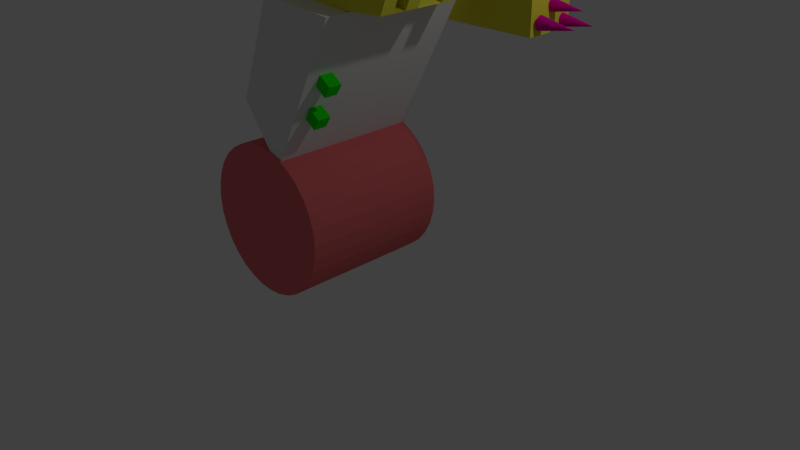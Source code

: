 # Source: Robot.blend  (saved by Blender 2.74.0; exported with 4.5.12 LTS)
import bpy
from mathutils import Matrix  # noqa: F401  (used for matrix-valued properties, if any)

bpy.ops.wm.read_factory_settings(use_empty=True)
scene = bpy.context.scene
scene.name = 'Scene'

# ---- collections
col_collection_1 = bpy.data.collections.new('Collection 1'); scene.collection.children.link(col_collection_1)

# ---- materials (node trees are filled in below, after node groups)
mat_material = bpy.data.materials.new('Material')
mat_material.alpha_threshold = 0.0
mat_material.use_transparent_shadow = False
mat_material.roughness = 0.5
mat_material.line_color = (0.0, 0.0, 0.0, 1.0)
mat_wheel = bpy.data.materials.new('Wheel')
mat_wheel.alpha_threshold = 0.0
mat_wheel.use_transparent_shadow = False
mat_wheel.diffuse_color = (0.8, 0.1586, 0.1678, 1.0)
mat_wheel.roughness = 0.5
mat_helmet = bpy.data.materials.new('Helmet')
mat_helmet.alpha_threshold = 0.0
mat_helmet.use_transparent_shadow = False
mat_helmet.diffuse_color = (0.8, 0.7603, 0.05746, 1.0)
mat_helmet.roughness = 0.5
mat_eyes = bpy.data.materials.new('Eyes')
mat_eyes.alpha_threshold = 0.0
mat_eyes.use_transparent_shadow = False
mat_eyes.diffuse_color = (0.8, 0.0, 0.004509, 1.0)
mat_eyes.roughness = 0.5
mat_button = bpy.data.materials.new('Button')
mat_button.alpha_threshold = 0.0
mat_button.use_transparent_shadow = False
mat_button.diffuse_color = (0.01243, 0.8, 0.0, 1.0)
mat_button.roughness = 0.5
mat_rocket = bpy.data.materials.new('Rocket')
mat_rocket.alpha_threshold = 0.0
mat_rocket.use_transparent_shadow = False
mat_rocket.diffuse_color = (0.8, 0.0, 0.367, 1.0)
mat_rocket.roughness = 0.5

# ---- material node trees

# ---- world
world_world = bpy.data.worlds.new('World'); scene.world = world_world
world_world.color = (0.05088, 0.05088, 0.05088)
world_world.use_sun_shadow = False
world_world.sun_shadow_jitter_overblur = 0.0
world_world.cycles.sampling_method = 'MANUAL'
world_world.cycles.sample_map_resolution = 256

# ---- cameras
cam_camera = bpy.data.cameras.new('Camera')
cam_camera.clip_end = 100.0
cam_camera.lens = 35.0
cam_camera.sensor_width = 32.0
cam_camera.sensor_height = 18.0
cam_camera.ortho_scale = 7.314
cam_camera.dof.focus_distance = 0.0
cam_camera.dof.aperture_fstop = 128.0

# ---- lights
light_lamp = bpy.data.lights.new('Lamp', 'POINT')
light_lamp.transmission_factor = 0.0
light_lamp.cutoff_distance = 30.0
light_lamp.energy = 100.0
light_lamp.shadow_buffer_clip_start = 1.001
light_lamp.shadow_soft_size = 0.1
light_lamp.shadow_maximum_resolution = 0.006
light_lamp.use_absolute_resolution = True
light_lamp.cycles.use_multiple_importance_sampling = False

# ---- meshes
me_cube = bpy.data.meshes.new('Cube')
me_cube.from_pydata([(0.5165, 1.0, 0.9287), (0.5165, -1.0, 0.9287), (-0.5283, -1.0, -1.051), (-0.5283, 1.0, -1.051), (-0.5398, 1.0, 1.0), (-0.5398, -1.0, 1.0), (-1.09, -1.0, -0.3039), (-1.09, 1.0, -0.3039), (-0.1883, -0.7011, 1.973), (-0.9184, -0.7011, 1.014), (-0.8694, -1.036, -2.834), (-0.8694, 0.964, -2.849), (-0.6743, -1.036, -2.815), (-0.6743, 0.9641, -2.829), (-0.4867, -1.035, -2.758), (-0.4867, 0.9645, -2.772), (-0.3138, -1.035, -2.666), (-0.3138, 0.9652, -2.68), (-0.1623, -1.034, -2.541), (-0.1623, 0.9661, -2.556), (-0.03794, -1.033, -2.39), (-0.03794, 0.9672, -2.404), (0.05447, -1.031, -2.217), (0.05447, 0.9685, -2.231), (0.1114, -1.03, -2.029), (0.1114, 0.9698, -2.044), (0.1306, -1.029, -1.834), (0.1306, 0.9712, -1.849), (0.1114, -1.027, -1.639), (0.1114, 0.9727, -1.654), (0.05447, -1.026, -1.451), (0.05447, 0.974, -1.466), (-0.03794, -1.025, -1.279), (-0.03794, 0.9753, -1.293), (-0.1623, -1.024, -1.127), (-0.1623, 0.9764, -1.142), (-0.3138, -1.023, -1.003), (-0.3138, 0.9773, -1.017), (-0.4867, -1.022, -0.9103), (-0.4867, 0.9779, -0.9248), (-0.6743, -1.022, -0.8534), (-0.6743, 0.9783, -0.8679), (-0.8694, -1.021, -0.8341), (-0.8694, 0.9785, -0.8486), (-1.064, -1.022, -0.8534), (-1.064, 0.9783, -0.8679), (-1.252, -1.022, -0.9103), (-1.252, 0.9779, -0.9248), (-1.425, -1.023, -1.003), (-1.425, 0.9773, -1.017), (-1.577, -1.024, -1.127), (-1.577, 0.9764, -1.142), (-1.701, -1.025, -1.279), (-1.701, 0.9753, -1.293), (-1.793, -1.026, -1.451), (-1.793, 0.974, -1.466), (-1.85, -1.027, -1.639), (-1.85, 0.9727, -1.654), (-1.869, -1.029, -1.834), (-1.869, 0.9712, -1.849), (-1.85, -1.03, -2.029), (-1.85, 0.9698, -2.044), (-1.793, -1.031, -2.217), (-1.793, 0.9685, -2.231), (-1.701, -1.033, -2.39), (-1.701, 0.9672, -2.404), (-1.577, -1.034, -2.541), (-1.577, 0.9661, -2.556), (-1.425, -1.035, -2.666), (-1.425, 0.9652, -2.68), (-1.252, -1.035, -2.758), (-1.252, 0.9645, -2.772), (-1.064, -1.036, -2.815), (-1.064, 0.9641, -2.829), (-0.9184, 0.7011, 1.014), (-0.1883, 0.7011, 1.973), (0.3675, -0.7011, 0.9334), (1.098, -0.7011, 1.182), (0.3675, 0.7011, 0.9334), (1.098, 0.7011, 1.182), (0.3836, 0.4346, 1.422), (0.5617, 0.2934, 1.557), (0.3156, 0.2061, 1.557), (0.1634, 0.4346, 1.557), (0.3156, 0.663, 1.557), (0.5617, 0.5758, 1.557), (0.4516, 0.2061, 1.777), (0.2055, 0.2934, 1.777), (0.2055, 0.5758, 1.777), (0.4516, 0.663, 1.777), (0.6037, 0.4346, 1.777), (0.3836, 0.4346, 1.913), (0.3436, 0.3003, 1.458), (0.4883, 0.3516, 1.458), (0.4483, 0.2173, 1.538), (0.593, 0.4346, 1.538), (0.4883, 0.5176, 1.458), (0.2542, 0.4346, 1.458), (0.2142, 0.3003, 1.538), (0.3436, 0.5689, 1.458), (0.2142, 0.5689, 1.538), (0.4483, 0.6519, 1.538), (0.6177, 0.3516, 1.667), (0.6177, 0.5176, 1.667), (0.3836, 0.166, 1.667), (0.5283, 0.2173, 1.667), (0.1495, 0.3516, 1.667), (0.2389, 0.2173, 1.667), (0.2389, 0.6519, 1.667), (0.1495, 0.5176, 1.667), (0.5283, 0.6519, 1.667), (0.3836, 0.7031, 1.667), (0.553, 0.3003, 1.796), (0.3189, 0.2173, 1.796), (0.1742, 0.4346, 1.796), (0.3189, 0.6519, 1.796), (0.553, 0.5689, 1.796), (0.4236, 0.3003, 1.876), (0.513, 0.4346, 1.876), (0.2789, 0.3516, 1.876), (0.2789, 0.5176, 1.876), (0.4236, 0.5689, 1.876), (0.3409, -0.4121, 1.418), (0.519, -0.5533, 1.554), (0.2729, -0.6405, 1.554), (0.1208, -0.4121, 1.554), (0.2729, -0.1836, 1.554), (0.519, -0.2709, 1.554), (0.4089, -0.6405, 1.774), (0.1628, -0.5533, 1.774), (0.1628, -0.2709, 1.774), (0.4089, -0.1836, 1.774), (0.5611, -0.4121, 1.774), (0.3409, -0.4121, 1.909), (0.3009, -0.5463, 1.455), (0.4456, -0.4951, 1.455), (0.4056, -0.6293, 1.535), (0.5503, -0.4121, 1.535), (0.4456, -0.3291, 1.455), (0.2115, -0.4121, 1.455), (0.1715, -0.5463, 1.535), (0.3009, -0.2778, 1.455), (0.1715, -0.2778, 1.535), (0.4056, -0.1948, 1.535), (0.575, -0.4951, 1.664), (0.575, -0.3291, 1.664), (0.3409, -0.6806, 1.664), (0.4856, -0.6293, 1.664), (0.1068, -0.4951, 1.664), (0.1962, -0.6293, 1.664), (0.1962, -0.1948, 1.664), (0.1068, -0.3291, 1.664), (0.4856, -0.1948, 1.664), (0.3409, -0.1435, 1.664), (0.5103, -0.5463, 1.793), (0.2762, -0.6293, 1.793), (0.1315, -0.4121, 1.793), (0.2762, -0.1948, 1.793), (0.5103, -0.2778, 1.793), (0.3809, -0.5463, 1.873), (0.4703, -0.4121, 1.873), (0.2362, -0.4951, 1.873), (0.2362, -0.3291, 1.873), (0.3809, -0.2778, 1.873), (0.3675, 0.0, 0.9334), (1.044, -0.7011, 1.057), (1.098, 0.0, 1.182), (1.044, 0.7011, 1.057), (0.3675, 0.3506, 0.9334), (1.017, -0.7011, 0.9954), (1.098, -0.3506, 1.182), (1.017, 0.7011, 0.9954), (0.3675, -0.3506, 0.9334), (1.071, -0.7011, 1.12), (1.098, 0.3506, 1.201), (1.071, 0.7011, 1.12), (1.044, 0.3506, 1.057), (1.044, -0.3506, 1.057), (1.071, -0.3506, 1.12), (1.071, 0.3506, 1.12), (1.017, 0.3506, 0.9954), (1.017, -0.3506, 0.9954), (0.3675, 0.5258, 0.9334), (1.003, -0.7011, 0.9644), (1.098, -0.5258, 1.182), (1.003, 0.7011, 0.9644), (0.3675, -0.1753, 0.9334), (1.057, -0.7011, 1.089), (1.098, 0.1753, 1.201), (1.057, 0.7011, 1.089), (1.003, 0.0, 0.9644), (1.044, 0.5258, 1.057), (1.044, -0.1753, 1.057), (0.3675, 0.1753, 0.9334), (1.03, -0.7011, 1.026), (1.098, -0.1753, 1.182), (1.03, 0.7011, 1.026), (0.3675, -0.5258, 0.9334), (1.084, -0.7011, 1.151), (1.098, 0.5258, 1.182), (1.084, 0.7011, 1.151), (1.044, 0.1753, 1.057), (1.044, -0.5258, 1.057), (1.057, -0.3506, 1.089), (1.084, -0.3506, 1.151), (1.071, -0.1753, 1.12), (1.071, -0.5258, 1.12), (1.057, 0.3506, 1.089), (1.084, 0.3506, 1.17), (1.071, 0.5258, 1.12), (1.071, 0.1753, 1.12), (1.003, 0.3506, 0.9644), (1.03, 0.3506, 1.026), (1.017, 0.5258, 0.9954), (1.017, 0.1753, 0.9954), (1.003, -0.3506, 0.9644), (1.03, -0.3506, 1.026), (1.017, -0.1753, 0.9954), (1.017, -0.5258, 0.9954), (1.03, -0.5258, 1.026), (1.03, -0.1753, 1.026), (1.003, -0.1753, 0.9644), (1.03, 0.1753, 1.026), (1.03, 0.5258, 1.026), (1.003, 0.5258, 0.9644), (1.084, 0.1753, 1.17), (1.084, 0.5258, 1.151), (1.057, 0.5258, 1.089), (1.084, -0.5258, 1.151), (1.084, -0.1753, 1.151), (1.057, -0.1753, 1.089), (1.057, -0.5258, 1.089), (1.057, 0.1753, 1.089), (1.003, 0.1753, 0.9644), (1.003, -0.5258, 0.9644), (0.1265, -0.5258, 1.456), (0.1265, -0.3506, 1.456), (0.14, -0.3506, 1.487), (0.167, -0.3506, 1.549), (0.1535, -0.3506, 1.518), (0.1535, -0.5258, 1.518), (0.113, -0.3506, 1.425), (0.09955, -0.3506, 1.394), (0.09955, -0.5258, 1.394), (0.1805, -0.3506, 1.58), (0.1805, -0.5258, 1.58), (0.08607, -0.3506, 1.363), (0.113, -0.5258, 1.425), (0.167, -0.5258, 1.549), (0.14, -0.5258, 1.487), (0.08607, -0.5258, 1.363), (0.176, 0.5336, 1.57), (0.176, 0.3584, 1.589), (0.1355, 0.3584, 1.477), (0.1221, 0.3584, 1.446), (0.1625, 0.3584, 1.558), (0.149, 0.3584, 1.508), (0.08161, 0.3584, 1.353), (0.06813, 0.3584, 1.321), (0.1086, 0.3584, 1.415), (0.09509, 0.3584, 1.384), (0.06813, 0.5336, 1.321), (0.1221, 0.5336, 1.446), (0.149, 0.5336, 1.508), (0.09509, 0.5336, 1.384), (0.1086, 0.5336, 1.415), (0.08161, 0.5336, 1.353), (0.1625, 0.5336, 1.539), (0.1355, 0.5336, 1.477), (0.07258, -0.5258, 1.332), (0.07258, -0.3506, 1.332), (0.08607, -0.3506, 1.363), (0.08607, -0.5258, 1.363), (0.1779, 0.1708, 1.594), (0.1779, -0.004455, 1.574), (0.1374, -0.004455, 1.481), (0.124, -0.004455, 1.45), (0.124, -0.1797, 1.45), (0.1105, -0.004455, 1.419), (0.09698, -0.004455, 1.388), (0.1644, -0.004455, 1.543), (0.1509, -0.004455, 1.512), (0.1509, -0.1797, 1.512), (0.09698, -0.1797, 1.388), (0.0835, -0.004455, 1.357), (0.1779, -0.1797, 1.574), (0.124, 0.1708, 1.45), (0.1509, 0.1708, 1.512), (0.09698, 0.1708, 1.388), (0.1105, -0.1797, 1.419), (0.0835, -0.1797, 1.357), (0.1105, 0.1708, 1.419), (0.1644, 0.1708, 1.563), (0.1644, -0.1797, 1.543), (0.1374, -0.1797, 1.481), (0.1374, 0.1708, 1.481), (0.0835, 0.1708, 1.357), (-0.1804, -0.8244, -0.3601), (-0.08646, -0.8244, -0.2217), (-0.1804, -0.6504, -0.3601), (-0.08646, -0.6504, -0.2217), (-0.02287, -0.8244, -0.4669), (0.07103, -0.8244, -0.3285), (-0.02287, -0.6504, -0.4669), (0.07103, -0.6504, -0.3285), (0.04598, -0.8253, 0.07245), (0.1399, -0.8253, 0.2109), (0.04598, -0.6513, 0.07245), (0.1399, -0.6513, 0.2109), (0.2035, -0.8253, -0.03437), (0.2974, -0.8253, 0.1041), (0.2035, -0.6513, -0.03437), (0.2974, -0.6513, 0.1041), (-0.4456, 0.9936, 0.538), (-0.4456, 0.9936, 0.9665), (-0.4456, 1.665, 0.538), (-0.4456, 1.665, 0.9665), (1.554, 0.9936, 0.538), (1.554, 0.9936, 0.9665), (1.554, 1.665, 0.538), (1.554, 1.665, 0.9665), (1.511, 1.624, 0.6627), (1.513, 1.62, 0.6795), (1.584, 1.183, 0.6893), (1.515, 1.613, 0.695), (1.582, 1.182, 0.6718), (1.516, 1.604, 0.7086), (1.58, 1.178, 0.655), (1.517, 1.593, 0.7197), (1.579, 1.171, 0.6395), (1.518, 1.58, 0.728), (1.577, 1.162, 0.626), (1.519, 1.566, 0.7331), (1.576, 1.151, 0.6148), (1.519, 1.552, 0.7348), (1.575, 1.138, 0.6066), (1.519, 1.538, 0.7331), (1.575, 1.124, 0.6015), (1.518, 1.524, 0.728), (1.575, 1.11, 0.5997), (2.055, 1.11, 0.6824), (1.575, 1.095, 0.6015), (1.517, 1.511, 0.7197), (1.575, 1.082, 0.6066), (1.516, 1.5, 0.7086), (1.576, 1.069, 0.6148), (1.515, 1.491, 0.695), (1.577, 1.058, 0.626), (1.513, 1.484, 0.6795), (1.579, 1.049, 0.6395), (1.511, 1.48, 0.6627), (1.58, 1.042, 0.655), (1.51, 1.478, 0.6453), (1.582, 1.038, 0.6718), (1.508, 1.48, 0.6278), (1.584, 1.036, 0.6893), (1.506, 1.484, 0.611), (1.586, 1.038, 0.7068), (1.505, 1.491, 0.5955), (1.587, 1.042, 0.7236), (1.503, 1.5, 0.5819), (1.589, 1.049, 0.7391), (1.502, 1.511, 0.5708), (1.59, 1.058, 0.7526), (1.501, 1.524, 0.5625), (1.591, 1.069, 0.7638), (1.501, 1.538, 0.5574), (1.592, 1.082, 0.772), (1.981, 1.552, 0.6383), (1.593, 1.095, 0.7771), (1.501, 1.552, 0.5557), (1.593, 1.11, 0.7789), (1.501, 1.566, 0.5574), (1.593, 1.124, 0.7771), (1.501, 1.58, 0.5625), (1.592, 1.138, 0.772), (1.502, 1.593, 0.5708), (1.591, 1.151, 0.7638), (1.503, 1.604, 0.5819), (1.59, 1.162, 0.7526), (1.505, 1.613, 0.5955), (1.589, 1.171, 0.7391), (1.506, 1.62, 0.611), (1.587, 1.178, 0.7236), (1.508, 1.624, 0.6278), (1.586, 1.182, 0.7068), (1.51, 1.626, 0.6453), (1.51, 1.42, 0.8629), (1.511, 1.416, 0.8797), (1.513, 1.409, 0.8951), (1.514, 1.4, 0.9087), (1.516, 1.389, 0.9199), (1.516, 1.376, 0.9281), (1.517, 1.363, 0.9332), (1.517, 1.348, 0.9349), (1.517, 1.334, 0.9332), (1.516, 1.32, 0.9281), (1.516, 1.307, 0.9199), (1.514, 1.296, 0.9087), (1.513, 1.287, 0.8951), (1.511, 1.28, 0.8797), (1.51, 1.276, 0.8629), (1.508, 1.275, 0.8454), (1.506, 1.276, 0.8279), (1.504, 1.28, 0.8111), (1.503, 1.287, 0.7956), (1.502, 1.296, 0.7821), (1.5, 1.307, 0.7709), (1.5, 1.32, 0.7626), (1.499, 1.334, 0.7575), (1.979, 1.348, 0.8384), (1.499, 1.348, 0.7558), (1.499, 1.363, 0.7575), (1.5, 1.376, 0.7626), (1.5, 1.389, 0.7709), (1.502, 1.4, 0.7821), (1.503, 1.409, 0.7956), (1.504, 1.416, 0.8111), (1.506, 1.42, 0.8279), (1.508, 1.422, 0.8454)], [], [(0, 1, 2, 3), (4, 7, 6, 5), (0, 4, 5, 1), (1, 5, 6, 2), (2, 6, 7, 3), (4, 0, 3, 7), (10, 11, 13, 12), (12, 13, 15, 14), (14, 15, 17, 16), (16, 17, 19, 18), (18, 19, 21, 20), (20, 21, 23, 22), (22, 23, 25, 24), (24, 25, 27, 26), (26, 27, 29, 28), (28, 29, 31, 30), (30, 31, 33, 32), (32, 33, 35, 34), (34, 35, 37, 36), (36, 37, 39, 38), (38, 39, 41, 40), (40, 41, 43, 42), (42, 43, 45, 44), (44, 45, 47, 46), (46, 47, 49, 48), (48, 49, 51, 50), (50, 51, 53, 52), (52, 53, 55, 54), (54, 55, 57, 56), (56, 57, 59, 58), (77, 184, 170, 195, 166, 188, 174, 199, 79, 75, 8), (58, 59, 61, 60), (9, 74, 78, 182, 168, 193, 164, 186, 172, 197, 76), (60, 61, 63, 62), (77, 8, 9, 76, 183, 169, 194, 165, 187, 173, 198), (62, 63, 65, 64), (234, 183, 76, 197), (64, 65, 67, 66), (75, 79, 200, 175, 189, 167, 196, 171, 185, 78, 74), (66, 67, 69, 68), (8, 75, 74, 9), (68, 69, 71, 70), (13, 11, 73, 71, 69, 67, 65, 63, 61, 59, 57, 55, 53, 51, 49, 47, 45, 43, 41, 39, 37, 35, 33, 31, 29, 27, 25, 23, 21, 19, 17, 15), (72, 73, 11, 10), (70, 71, 73, 72), (10, 12, 14, 16, 18, 20, 22, 24, 26, 28, 30, 32, 34, 36, 38, 40, 42, 44, 46, 48, 50, 52, 54, 56, 58, 60, 62, 64, 66, 68, 70, 72), (80, 93, 92), (81, 93, 95), (80, 92, 97), (80, 97, 99), (80, 99, 96), (81, 95, 102), (82, 94, 104), (83, 98, 106), (84, 100, 108), (85, 101, 110), (81, 102, 105), (82, 104, 107), (83, 106, 109), (84, 108, 111), (85, 110, 103), (86, 112, 117), (87, 113, 119), (88, 114, 120), (89, 115, 121), (90, 116, 118), (118, 121, 91), (118, 116, 121), (116, 89, 121), (121, 120, 91), (121, 115, 120), (115, 88, 120), (120, 119, 91), (120, 114, 119), (114, 87, 119), (119, 117, 91), (119, 113, 117), (113, 86, 117), (117, 118, 91), (117, 112, 118), (112, 90, 118), (103, 116, 90), (103, 110, 116), (110, 89, 116), (111, 115, 89), (111, 108, 115), (108, 88, 115), (109, 114, 88), (109, 106, 114), (106, 87, 114), (107, 113, 87), (107, 104, 113), (104, 86, 113), (105, 112, 86), (105, 102, 112), (102, 90, 112), (110, 111, 89), (110, 101, 111), (101, 84, 111), (108, 109, 88), (108, 100, 109), (100, 83, 109), (106, 107, 87), (106, 98, 107), (98, 82, 107), (104, 105, 86), (104, 94, 105), (94, 81, 105), (102, 103, 90), (102, 95, 103), (95, 85, 103), (96, 101, 85), (96, 99, 101), (99, 84, 101), (99, 100, 84), (99, 97, 100), (97, 83, 100), (97, 98, 83), (97, 92, 98), (92, 82, 98), (95, 96, 85), (95, 93, 96), (93, 80, 96), (92, 94, 82), (92, 93, 94), (93, 81, 94), (122, 135, 134), (123, 135, 137), (122, 134, 139), (122, 139, 141), (122, 141, 138), (123, 137, 144), (124, 136, 146), (125, 140, 148), (126, 142, 150), (127, 143, 152), (123, 144, 147), (124, 146, 149), (125, 148, 151), (126, 150, 153), (127, 152, 145), (128, 154, 159), (129, 155, 161), (130, 156, 162), (131, 157, 163), (132, 158, 160), (160, 163, 133), (160, 158, 163), (158, 131, 163), (163, 162, 133), (163, 157, 162), (157, 130, 162), (162, 161, 133), (162, 156, 161), (156, 129, 161), (161, 159, 133), (161, 155, 159), (155, 128, 159), (159, 160, 133), (159, 154, 160), (154, 132, 160), (145, 158, 132), (145, 152, 158), (152, 131, 158), (153, 157, 131), (153, 150, 157), (150, 130, 157), (151, 156, 130), (151, 148, 156), (148, 129, 156), (149, 155, 129), (149, 146, 155), (146, 128, 155), (147, 154, 128), (147, 144, 154), (144, 132, 154), (152, 153, 131), (152, 143, 153), (143, 126, 153), (150, 151, 130), (150, 142, 151), (142, 125, 151), (148, 149, 129), (148, 140, 149), (140, 124, 149), (146, 147, 128), (146, 136, 147), (136, 123, 147), (144, 145, 132), (144, 137, 145), (137, 127, 145), (138, 143, 127), (138, 141, 143), (141, 126, 143), (141, 142, 126), (141, 139, 142), (139, 125, 142), (139, 140, 125), (139, 134, 140), (134, 124, 140), (137, 138, 127), (137, 135, 138), (135, 122, 138), (134, 136, 124), (134, 135, 136), (135, 123, 136), (233, 190, 164, 193), (217, 221, 290, 283), (231, 187, 165, 202), (230, 203, 177, 192), (229, 204, 178, 205), (228, 198, 173, 206), (213, 223, 265, 264), (182, 224, 266, 261), (232, 210, 287, 295), (168, 182, 261, 258), (209, 226, 267, 263), (222, 201, 286, 291), (221, 215, 172, 186), (220, 216, 181, 217), (219, 194, 169, 218), (215, 181, 242, 246), (219, 218, 243, 247), (202, 165, 194, 219), (233, 214, 288, 296), (201, 232, 295, 286), (192, 177, 216, 220), (190, 221, 186, 164), (214, 222, 291, 288), (217, 181, 215, 221), (212, 222, 214, 180), (176, 201, 222, 212), (229, 205, 282, 293), (196, 223, 213, 171), (167, 191, 223, 196), (179, 207, 253, 256), (185, 224, 182, 78), (171, 213, 224, 185), (207, 176, 254, 253), (208, 225, 210, 179), (174, 188, 225, 208), (230, 192, 277, 294), (200, 226, 209, 175), (79, 199, 226, 200), (191, 227, 268, 262), (189, 227, 191, 167), (175, 209, 227, 189), (199, 174, 252, 251), (203, 178, 239, 237), (177, 203, 237, 236), (184, 77, 198, 228), (210, 225, 292, 287), (220, 217, 283, 289), (195, 170, 204, 229), (190, 233, 296, 284), (188, 166, 274, 273), (205, 178, 203, 230), (231, 202, 235, 249), (234, 215, 246, 250), (206, 173, 187, 231), (207, 232, 201, 176), (179, 210, 232, 207), (221, 190, 284, 290), (211, 233, 193, 168), (180, 214, 233, 211), (166, 195, 285, 274), (215, 234, 272, 271), (170, 184, 245, 244), (218, 169, 183, 234), (241, 247, 243, 242), (236, 235, 247, 241), (238, 248, 240, 239), (244, 245, 248, 238), (237, 249, 235, 236), (239, 240, 249, 237), (242, 243, 250, 246), (228, 206, 240, 248), (206, 231, 249, 240), (178, 204, 238, 239), (204, 170, 244, 238), (202, 219, 247, 235), (218, 234, 250, 243), (181, 216, 241, 242), (216, 177, 236, 241), (184, 228, 248, 245), (268, 253, 254, 262), (267, 255, 256, 263), (266, 257, 258, 261), (265, 259, 260, 264), (262, 254, 259, 265), (264, 260, 257, 266), (251, 252, 255, 267), (263, 256, 253, 268), (211, 168, 258, 257), (180, 211, 257, 260), (227, 209, 263, 268), (212, 180, 260, 259), (176, 212, 259, 254), (208, 179, 256, 255), (174, 208, 255, 252), (226, 199, 251, 267), (224, 213, 264, 266), (223, 191, 262, 265), (271, 272, 269, 270), (172, 215, 271, 270), (197, 172, 270, 269), (234, 197, 269, 272), (295, 275, 276, 286), (292, 280, 281, 287), (291, 278, 279, 288), (278, 289, 283, 279), (276, 277, 289, 278), (279, 283, 290, 284), (286, 276, 278, 291), (273, 274, 280, 292), (280, 293, 282, 281), (274, 285, 293, 280), (275, 294, 277, 276), (281, 282, 294, 275), (287, 281, 275, 295), (288, 279, 284, 296), (192, 220, 289, 277), (225, 188, 273, 292), (205, 230, 294, 282), (195, 229, 293, 285), (298, 300, 299, 297), (300, 304, 303, 299), (304, 302, 301, 303), (302, 298, 297, 301), (297, 299, 303, 301), (302, 304, 300, 298), (306, 308, 307, 305), (308, 312, 311, 307), (312, 310, 309, 311), (310, 306, 305, 309), (305, 307, 311, 309), (310, 312, 308, 306), (314, 316, 315, 313), (316, 320, 319, 315), (320, 318, 317, 319), (318, 314, 313, 317), (313, 315, 319, 317), (318, 320, 316, 314), (383, 340, 385), (323, 340, 325), (391, 410, 390), (390, 410, 389), (392, 410, 391), (393, 410, 392), (381, 340, 383), (394, 410, 393), (395, 410, 394), (379, 340, 381), (396, 410, 395), (397, 410, 396), (377, 340, 379), (398, 410, 397), (399, 410, 398), (375, 340, 377), (400, 410, 399), (401, 410, 400), (373, 340, 375), (402, 410, 401), (403, 410, 402), (371, 340, 373), (404, 410, 403), (405, 410, 404), (369, 340, 371), (406, 410, 405), (407, 410, 406), (367, 340, 369), (408, 410, 407), (409, 410, 408), (365, 340, 367), (411, 410, 409), (412, 410, 411), (363, 340, 365), (413, 410, 412), (414, 410, 413), (361, 340, 363), (415, 410, 414), (416, 410, 415), (359, 340, 361), (417, 410, 416), (387, 410, 419), (357, 340, 359), (418, 410, 417), (419, 418, 417, 416, 415, 414, 413, 412, 411, 409, 408, 407, 406, 405, 404, 403, 402, 401, 400, 399, 398, 397, 396, 395, 394, 393, 392, 391, 390, 389, 388, 387), (355, 340, 357), (386, 384, 382, 380, 378, 376, 374, 372, 370, 366, 364, 362, 360, 358, 356, 354, 352, 350, 348, 346, 344, 342, 338, 336, 334, 332, 330, 328, 326, 324, 322, 321), (384, 368, 382), (353, 340, 355), (321, 368, 386), (382, 368, 380), (351, 340, 353), (380, 368, 378), (378, 368, 376), (349, 340, 351), (376, 368, 374), (374, 368, 372), (347, 340, 349), (372, 368, 370), (370, 368, 366), (345, 340, 347), (366, 368, 364), (364, 368, 362), (343, 340, 345), (362, 368, 360), (360, 368, 358), (341, 340, 343), (358, 368, 356), (356, 368, 354), (339, 340, 341), (354, 368, 352), (352, 368, 350), (337, 340, 339), (350, 368, 348), (348, 368, 346), (335, 340, 337), (346, 368, 344), (344, 368, 342), (333, 340, 335), (342, 368, 338), (338, 368, 336), (331, 340, 333), (336, 368, 334), (334, 368, 332), (329, 340, 331), (332, 368, 330), (330, 368, 328), (327, 340, 329), (328, 368, 326), (326, 368, 324), (324, 368, 322), (386, 368, 384), (322, 368, 321), (385, 340, 323), (325, 340, 327), (323, 325, 327, 329, 331, 333, 335, 337, 339, 341, 343, 345, 347, 349, 351, 353, 355, 357, 359, 361, 363, 365, 367, 369, 371, 373, 375, 377, 379, 381, 383, 385), (389, 410, 388), (419, 410, 418), (388, 410, 387)])
me_cube.polygons.foreach_set('material_index', [0, 0, 0, 0, 0, 0, 1, 1, 1, 1, 1, 1, 1, 1, 1, 1, 1, 1, 1, 1, 1, 1, 1, 1, 1, 1, 1, 1, 1, 1, 2, 1, 2, 1, 2, 1, 2, 1, 2, 1, 2, 1, 1, 1, 1, 1, 3, 3, 3, 3, 3, 3, 3, 3, 3, 3, 3, 3, 3, 3, 3, 3, 3, 3, 3, 3, 3, 3, 3, 3, 3, 3, 3, 3, 3, 3, 3, 3, 3, 3, 3, 3, 3, 3, 3, 3, 3, 3, 3, 3, 3, 3, 3, 3, 3, 3, 3, 3, 3, 3, 3, 3, 3, 3, 3, 3, 3, 3, 3, 3, 3, 3, 3, 3, 3, 3, 3, 3, 3, 3, 3, 3, 3, 3, 3, 3, 3, 3, 3, 3, 3, 3, 3, 3, 3, 3, 3, 3, 3, 3, 3, 3, 3, 3, 3, 3, 3, 3, 3, 3, 3, 3, 3, 3, 3, 3, 3, 3, 3, 3, 3, 3, 3, 3, 3, 3, 3, 3, 3, 3, 3, 3, 3, 3, 3, 3, 3, 3, 3, 3, 3, 3, 3, 3, 3, 3, 3, 3, 3, 3, 3, 3, 3, 3, 3, 3, 3, 3, 3, 3, 3, 3, 3, 3, 3, 3, 2, 2, 2, 2, 2, 2, 2, 2, 2, 2, 2, 2, 2, 2, 2, 2, 2, 2, 2, 2, 2, 2, 2, 2, 2, 2, 2, 2, 2, 2, 2, 2, 2, 2, 2, 2, 2, 2, 2, 2, 2, 2, 2, 2, 2, 2, 2, 2, 2, 2, 2, 2, 2, 2, 2, 2, 2, 2, 2, 2, 2, 2, 2, 2, 2, 2, 2, 2, 2, 2, 2, 2, 2, 2, 2, 2, 2, 2, 2, 2, 2, 2, 2, 2, 2, 2, 2, 2, 2, 2, 2, 2, 2, 2, 2, 2, 2, 2, 2, 2, 2, 2, 2, 2, 2, 2, 2, 2, 2, 2, 2, 2, 2, 2, 2, 2, 2, 2, 2, 4, 4, 4, 4, 4, 4, 4, 4, 4, 4, 4, 4, 2, 2, 2, 2, 2, 2, 5, 5, 5, 5, 5, 5, 5, 5, 5, 5, 5, 5, 5, 5, 5, 5, 5, 5, 5, 5, 5, 5, 5, 5, 5, 5, 5, 5, 5, 5, 5, 5, 5, 5, 5, 5, 5, 5, 5, 5, 5, 5, 5, 5, 5, 5, 5, 5, 5, 5, 5, 5, 5, 5, 5, 5, 5, 5, 5, 5, 5, 5, 5, 5, 5, 5, 5, 5, 5, 5, 5, 5, 5, 5, 5, 5, 5, 5, 5, 5, 5, 5, 5, 5, 5, 5, 5, 5, 5, 5, 5, 5, 5, 5, 5, 5, 5, 5, 5])
me_cube.materials.append(mat_material)
me_cube.materials.append(mat_wheel)
me_cube.materials.append(mat_helmet)
me_cube.materials.append(mat_eyes)
me_cube.materials.append(mat_button)
me_cube.materials.append(mat_rocket)
me_cube.use_remesh_preserve_volume = False
me_cube.use_remesh_preserve_attributes = False
me_cube.use_mirror_vertex_groups = False
me_cube.update()

# ---- objects
ob_cube = bpy.data.objects.new('Cube', me_cube)
ob_lamp = bpy.data.objects.new('Lamp', light_lamp)
ob_camera = bpy.data.objects.new('Camera', cam_camera)

# ---- transforms, parenting, visibility, modifiers, constraints
ob_cube.location = (0.0, 0.0, 2.362)
ob_cube.lock_rotations_4d = False
ob_cube.empty_display_type = 'ARROWS'
ob_cube.lineart.crease_threshold = 0.0
ob_lamp.location = (4.076, 1.005, 5.904)
ob_lamp.rotation_euler = (0.6503, 0.05522, 1.866)
ob_lamp.lock_rotations_4d = False
ob_lamp.empty_display_type = 'ARROWS'
ob_lamp.color = (0.0, 0.0, 0.0, 0.0)
ob_lamp.lineart.crease_threshold = 0.0
ob_camera.location = (7.481, -6.508, 5.344)
ob_camera.rotation_euler = (1.109, 0.01082, 0.8149)
ob_camera.lock_rotations_4d = False
ob_camera.empty_display_type = 'ARROWS'
ob_camera.color = (0.0, 0.0, 0.0, 0.0)
ob_camera.display_type = 'WIRE'
ob_camera.lineart.crease_threshold = 0.0

# ---- collection membership
col_collection_1.objects.link(ob_cube)
col_collection_1.objects.link(ob_lamp)
col_collection_1.objects.link(ob_camera)

# ---- scene / render settings (as saved in the file)
scene.camera = ob_camera
scene.frame_start = 1; scene.frame_end = 250; scene.frame_set(1)
scene.render.engine = 'BLENDER_EEVEE_NEXT'
scene.render.resolution_percentage = 50
scene.render.dither_intensity = 0.0
scene.cycles.use_denoising = False
scene.cycles.samples = 10
scene.cycles.sampling_pattern = 'TABULATED_SOBOL'
scene.cycles.light_sampling_threshold = 0.0
scene.cycles.use_adaptive_sampling = False
scene.cycles.use_light_tree = False
scene.cycles.blur_glossy = 0.0
scene.cycles.pixel_filter_type = 'GAUSSIAN'
scene.cycles.sample_clamp_indirect = 0.0
scene.view_settings.view_transform = 'Standard'
bpy.context.view_layer.update()
